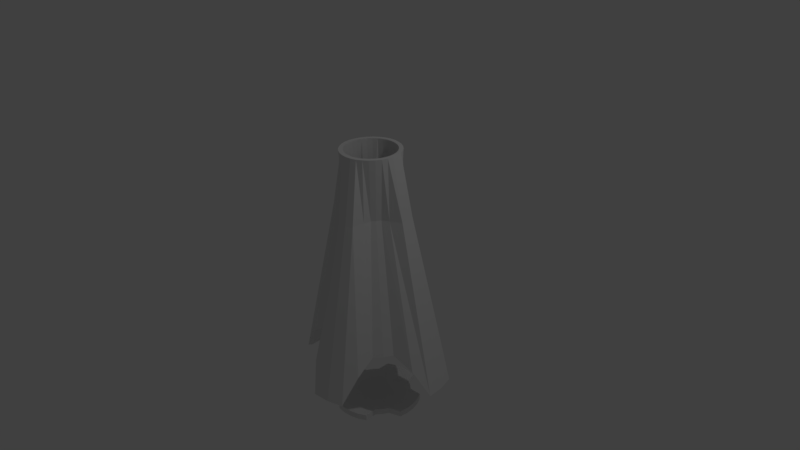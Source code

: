 # Source: tri-staff_end.blend  (saved by Blender 2.77.0; exported with 4.5.12 LTS)
import bpy
from mathutils import Matrix  # noqa: F401  (used for matrix-valued properties, if any)

bpy.ops.wm.read_factory_settings(use_empty=True)
scene = bpy.context.scene
scene.name = 'Scene'

# ---- collections
col_collection_1 = bpy.data.collections.new('Collection 1'); scene.collection.children.link(col_collection_1)

# ---- world
world_world = bpy.data.worlds.new('World'); scene.world = world_world
world_world.color = (0.05088, 0.05088, 0.05088)
world_world.use_sun_shadow = False
world_world.sun_shadow_jitter_overblur = 0.0
world_world.cycles.sampling_method = 'MANUAL'

# ---- cameras
cam_camera = bpy.data.cameras.new('Camera')
cam_camera.clip_end = 100.0
cam_camera.lens = 35.0
cam_camera.sensor_width = 32.0
cam_camera.sensor_height = 18.0
cam_camera.ortho_scale = 7.314
cam_camera.dof.focus_distance = 0.0
cam_camera.dof.aperture_fstop = 128.0

# ---- lights
light_lamp = bpy.data.lights.new('Lamp', 'POINT')
light_lamp.transmission_factor = 0.0
light_lamp.cutoff_distance = 30.0
light_lamp.energy = 100.0
light_lamp.shadow_buffer_clip_start = 1.001
light_lamp.shadow_soft_size = 0.1
light_lamp.shadow_maximum_resolution = 0.006
light_lamp.use_absolute_resolution = True

# ---- meshes
me_cylinder_002 = bpy.data.meshes.new('Cylinder.002')
me_cylinder_002.from_pydata([(7.25e-06, 0.6027, -0.462), (0.1176, 0.5911, -0.462), (0.1768, 0.4274, -0.462), (0.257, 0.3846, -0.462), (0.3272, 0.3269, -0.462), (0.5011, 0.3349, -0.462), (0.5568, 0.2307, -0.462), (0.5911, 0.1176, -0.462), (0.6027, 1.098e-05, -0.462), (0.5911, -0.1176, -0.462), (0.4277, -0.1782, -0.462), (0.3848, -0.2584, -0.462), (0.3272, -0.3286, -0.462), (0.3349, -0.5011, -0.462), (0.2307, -0.5568, -0.462), (0.1176, -0.5911, -0.462), (7.054e-06, -0.6027, -0.462), (-0.1176, -0.5911, -0.462), (-0.1779, -0.4291, -0.462), (-0.2581, -0.3863, -0.462), (-0.3283, -0.3286, -0.462), (-0.5011, -0.3348, -0.462), (-0.5568, -0.2306, -0.462), (-0.5911, -0.1176, -0.462), (-0.6027, 1.151e-05, -0.462), (-0.5911, 0.1176, -0.462), (-0.4288, 0.1765, -0.462), (-0.386, 0.2567, -0.462), (-0.3283, 0.3269, -0.462), (-0.3348, 0.5011, -0.462), (-0.2306, 0.5568, -0.462), (-0.1176, 0.5911, -0.462), (7.248e-06, 0.6027, -0.5041), (0.1176, 0.5911, -0.5041), (0.1768, 0.4274, -0.5041), (0.257, 0.3846, -0.5041), (0.3272, 0.3269, -0.5041), (0.5011, 0.3349, -0.5041), (0.5568, 0.2307, -0.5041), (0.5911, 0.1176, -0.5041), (0.6027, 1.098e-05, -0.5041), (0.5911, -0.1176, -0.5041), (0.4277, -0.1782, -0.5041), (0.3848, -0.2584, -0.5041), (0.3272, -0.3286, -0.5041), (0.3349, -0.5011, -0.5041), (0.2307, -0.5568, -0.5041), (0.1176, -0.5911, -0.5041), (7.051e-06, -0.6027, -0.5041), (-0.1176, -0.5911, -0.5041), (-0.1779, -0.4291, -0.5041), (-0.2581, -0.3863, -0.5041), (-0.3283, -0.3286, -0.5041), (-0.5011, -0.3348, -0.5041), (-0.5568, -0.2306, -0.5041), (-0.5911, -0.1176, -0.5041), (-0.6027, 1.151e-05, -0.5041), (-0.5911, 0.1176, -0.5041), (-0.4288, 0.1765, -0.5041), (-0.386, 0.2567, -0.5041), (-0.3283, 0.3269, -0.5041), (-0.3348, 0.5011, -0.5041), (-0.2306, 0.5568, -0.5041), (-0.1176, 0.5911, -0.5041)], [], [(31, 30, 29, 28, 27, 26, 25, 24, 23, 22, 21, 20, 19, 18, 17, 16, 15, 14, 13, 12, 11, 10, 9, 8, 7, 6, 5, 4, 3, 2, 1, 0), (63, 32, 33, 34, 35, 36, 37, 38, 39, 40, 41, 42, 43, 44, 45, 46, 47, 48, 49, 50, 51, 52, 53, 54, 55, 56, 57, 58, 59, 60, 61, 62), (29, 30, 62, 61), (2, 3, 35, 34), (15, 16, 48, 47), (28, 29, 61, 60), (0, 1, 33, 32), (14, 15, 47, 46), (27, 28, 60, 59), (1, 2, 34, 33), (13, 14, 46, 45), (26, 27, 59, 58), (31, 0, 32, 63), (12, 13, 45, 44), (25, 26, 58, 57), (11, 12, 44, 43), (24, 25, 57, 56), (10, 11, 43, 42), (23, 24, 56, 55), (9, 10, 42, 41), (22, 23, 55, 54), (8, 9, 41, 40), (21, 22, 54, 53), (7, 8, 40, 39), (20, 21, 53, 52), (6, 7, 39, 38), (19, 20, 52, 51), (5, 6, 38, 37), (18, 19, 51, 50), (4, 5, 37, 36), (17, 18, 50, 49), (30, 31, 63, 62), (3, 4, 36, 35), (16, 17, 49, 48)])
me_cylinder_002.use_remesh_preserve_volume = False
me_cylinder_002.use_remesh_preserve_attributes = False
me_cylinder_002.use_mirror_vertex_groups = False
me_cylinder_002.update()
me_cylinder = bpy.data.meshes.new('Cylinder')
me_cylinder.from_pydata([(0.01798, 1.058, -0.848), (5.137e-08, 0.4009, 0.7399), (0.1772, 0.891, -0.6608), (0.07768, 0.3905, 0.7399), (0.2638, 0.6374, -0.5734), (0.1524, 0.3679, 0.7399), (0.3833, 0.5736, -0.5734), (0.2212, 0.3311, 0.7399), (0.4879, 0.4877, -0.5734), (0.2816, 0.2816, 0.7399), (0.7554, 0.5047, -0.6608), (0.3311, 0.2212, 0.7399), (0.9706, 0.4215, -0.848), (0.3704, 0.1534, 0.7399), (1.036, 0.2061, -0.848), (0.3932, 0.07822, 0.7399), (1.058, -0.01798, -0.848), (0.4009, 2.206e-07, 0.7399), (0.891, -0.1772, -0.6608), (0.3905, -0.07768, 0.7399), (0.6377, -0.2653, -0.5734), (0.3679, -0.1524, 0.7399), (0.5739, -0.3847, -0.5734), (0.3311, -0.2212, 0.7399), (0.4879, -0.4894, -0.5734), (0.2816, -0.2816, 0.7399), (0.5047, -0.7554, -0.6608), (0.2212, -0.3311, 0.7399), (0.4215, -0.9706, -0.848), (0.1534, -0.3704, 0.7399), (0.2061, -1.036, -0.848), (0.07822, -0.3932, 0.7399), (-0.01798, -1.058, -0.848), (-7.927e-08, -0.4009, 0.7399), (-0.1772, -0.891, -0.6608), (-0.07768, -0.3905, 0.7399), (-0.265, -0.6392, -0.5734), (-0.1524, -0.3679, 0.7399), (-0.3844, -0.5754, -0.5734), (-0.2212, -0.3311, 0.7399), (-0.4891, -0.4894, -0.5734), (-0.2816, -0.2816, 0.7399), (-0.7554, -0.5047, -0.6608), (-0.3311, -0.2212, 0.7399), (-0.9706, -0.4215, -0.848), (-0.3704, -0.1534, 0.7399), (-1.036, -0.2061, -0.848), (-0.3932, -0.07822, 0.7399), (-1.058, 0.01798, -0.848), (-0.4009, 5.775e-07, 0.7399), (-0.891, 0.1772, -0.6608), (-0.3905, 0.07768, 0.7399), (-0.6389, 0.2635, -0.5734), (-0.3679, 0.1524, 0.7399), (-0.5751, 0.383, -0.5734), (-0.3311, 0.2212, 0.7399), (-0.4891, 0.4877, -0.5734), (-0.2816, 0.2816, 0.7399), (-0.5047, 0.7554, -0.6608), (-0.2212, 0.3311, 0.7399), (-0.4215, 0.9706, -0.848), (-0.1534, 0.3704, 0.7399), (-0.2061, 1.036, -0.848), (-0.07822, 0.3932, 0.7399), (-1.229e-06, 0.6818, -0.7071), (0.133, 0.6687, -0.6588), (0.06685, 0.3361, 0.7399), (6.032e-08, 0.3427, 0.7399), (0.1978, 0.4781, -0.5708), (0.1311, 0.3166, 0.7399), (0.2875, 0.4302, -0.5708), (0.1904, 0.2849, 0.7399), (0.366, 0.3657, -0.5708), (0.2423, 0.2423, 0.7399), (0.5669, 0.3788, -0.6588), (0.2849, 0.1904, 0.7399), (0.6299, 0.2609, -0.7071), (0.3166, 0.1311, 0.7399), (0.6687, 0.133, -0.7071), (0.3361, 0.06685, 0.7399), (0.6818, -1.717e-06, -0.7071), (0.3427, 2.356e-07, 0.7399), (0.6687, -0.133, -0.6588), (0.3361, -0.06685, 0.7399), (0.4784, -0.1993, -0.5708), (0.3166, -0.1311, 0.7399), (0.4305, -0.289, -0.5708), (0.2849, -0.1904, 0.7399), (0.366, -0.3675, -0.5708), (0.2423, -0.2423, 0.7399), (0.3788, -0.5669, -0.6588), (0.1904, -0.2849, 0.7399), (0.2609, -0.6299, -0.7071), (0.1311, -0.3166, 0.7399), (0.133, -0.6687, -0.7071), (0.06685, -0.3361, 0.7399), (-1.451e-06, -0.6818, -0.7071), (-5.133e-08, -0.3427, 0.7399), (-0.133, -0.6687, -0.6588), (-0.06685, -0.3361, 0.7399), (-0.199, -0.4799, -0.5708), (-0.1311, -0.3166, 0.7399), (-0.2887, -0.432, -0.5708), (-0.1904, -0.2849, 0.7399), (-0.3672, -0.3675, -0.5708), (-0.2423, -0.2423, 0.7399), (-0.5669, -0.3788, -0.6588), (-0.2849, -0.1904, 0.7399), (-0.6299, -0.2609, -0.7071), (-0.3166, -0.1311, 0.7399), (-0.6687, -0.133, -0.7071), (-0.3361, -0.06685, 0.7399), (-0.6818, -1.11e-06, -0.7071), (-0.3427, 5.406e-07, 0.7399), (-0.6687, 0.133, -0.6588), (-0.3361, 0.06685, 0.7399), (-0.4796, 0.1975, -0.5708), (-0.3166, 0.1311, 0.7399), (-0.4317, 0.2872, -0.5708), (-0.2849, 0.1904, 0.7399), (-0.3672, 0.3657, -0.5708), (-0.2423, 0.2423, 0.7399), (-0.3788, 0.5669, -0.6588), (-0.1904, 0.2849, 0.7399), (-0.2609, 0.6299, -0.7071), (-0.1311, 0.3166, 0.7399), (-0.133, 0.6687, -0.7071), (-0.06685, 0.3361, 0.7399), (-0.0687, 0.3456, 0.3225), (-0.1348, 0.3256, 0.3225), (-0.1957, 0.293, 0.3225), (-0.2051, 0.204, 0.3225), (-0.2411, 0.1601, 0.3225), (-0.2679, 0.1101, 0.3225), (-0.3455, 0.06879, 0.3225), (-0.3523, 5.148e-05, 0.3225), (-0.3455, -0.06868, 0.3225), (-0.3255, -0.1348, 0.3225), (-0.2929, -0.1957, 0.3225), (-0.2051, -0.2054, 0.3225), (-0.1613, -0.2414, 0.3225), (-0.1112, -0.2681, 0.3225), (-0.0687, -0.3455, 0.3225), (3.399e-05, -0.3523, 0.3225), (0.06877, -0.3455, 0.3225), (0.1349, -0.3255, 0.3225), (0.1958, -0.2929, 0.3225), (0.2042, -0.2054, 0.3225), (0.2402, -0.1615, 0.3225), (0.267, -0.1115, 0.3225), (0.3456, -0.06869, 0.3225), (0.3524, 5.117e-05, 0.3225), (0.3456, 0.06879, 0.3225), (0.3255, 0.1349, 0.3225), (0.293, 0.1958, 0.3225), (0.2042, 0.204, 0.3225), (0.1603, 0.24, 0.3225), (0.1103, 0.2667, 0.3225), (0.06877, 0.3456, 0.3225), (3.41e-05, 0.3524, 0.3225), (3.513e-05, 0.5469, 0.3225), (0.08036, 0.4039, 0.3225), (0.1348, 0.3253, 0.3225), (0.1956, 0.2928, 0.3225), (0.249, 0.249, 0.3225), (0.3424, 0.2288, 0.3225), (0.5052, 0.2093, 0.3225), (0.5363, 0.1067, 0.3225), (0.5468, 5.271e-05, 0.3225), (0.4038, -0.08027, 0.3225), (0.312, -0.1301, 0.3225), (0.2808, -0.1886, 0.3225), (0.2387, -0.2399, 0.3225), (0.2288, -0.3423, 0.3225), (0.2093, -0.5051, 0.3225), (0.1067, -0.5362, 0.3225), (3.495e-05, -0.5468, 0.3225), (-0.08029, -0.4037, 0.3225), (-0.1299, -0.3132, 0.3225), (-0.1884, -0.2819, 0.3225), (-0.2396, -0.2399, 0.3225), (-0.3423, -0.2287, 0.3225), (-0.5052, -0.2092, 0.3225), (-0.5363, -0.1066, 0.3225), (-0.5468, 5.32e-05, 0.3225), (-0.4038, 0.08037, 0.3225), (-0.313, 0.1287, 0.3225), (-0.2817, 0.1872, 0.3225), (-0.2396, 0.2385, 0.3225), (-0.2287, 0.3424, 0.3225), (-0.2092, 0.5052, 0.3225), (-0.1066, 0.5364, 0.3225), (-0.01316, 1.012, -0.848), (0.9398, 0.375, -0.848), (0.9936, 0.1976, -0.848), (1.012, 0.01316, -0.848), (0.375, -0.9398, -0.848), (0.1976, -0.9936, -0.848), (0.01316, -1.012, -0.848), (-0.9398, -0.375, -0.848), (-0.9936, -0.1976, -0.848), (-1.012, -0.01315, -0.848), (-0.375, 0.9398, -0.848), (-0.1976, 0.9936, -0.848), (-0.02856, 0.7081, -0.7225), (0.6652, 0.2446, -0.7225), (0.6973, 0.1387, -0.7225), (0.7081, 0.02856, -0.7225), (0.2446, -0.6652, -0.7225), (0.1387, -0.6973, -0.7225), (0.02856, -0.7081, -0.7225), (-0.6652, -0.2446, -0.7225), (-0.6973, -0.1387, -0.7225), (-0.7081, -0.02856, -0.7225), (-0.2446, 0.6652, -0.7225), (-0.1387, 0.6973, -0.7225)], [], [(160, 1, 3, 161), (161, 3, 5, 162), (162, 5, 7, 163), (163, 7, 9, 164), (164, 9, 11, 165), (165, 11, 13, 166), (166, 13, 15, 167), (167, 15, 17, 168), (168, 17, 19, 169), (169, 19, 21, 170), (170, 21, 23, 171), (171, 23, 25, 172), (172, 25, 27, 173), (173, 27, 29, 174), (174, 29, 31, 175), (175, 31, 33, 176), (176, 33, 35, 177), (177, 35, 37, 178), (178, 37, 39, 179), (179, 39, 41, 180), (180, 41, 43, 181), (181, 43, 45, 182), (182, 45, 47, 183), (183, 47, 49, 184), (184, 49, 51, 185), (185, 51, 53, 186), (186, 53, 55, 187), (187, 55, 57, 188), (188, 57, 59, 189), (158, 157, 69, 66), (189, 59, 61, 190), (190, 61, 63, 191), (159, 158, 66, 67), (157, 156, 71, 69), (156, 155, 73, 71), (155, 154, 75, 73), (154, 153, 77, 75), (153, 152, 79, 77), (152, 151, 81, 79), (151, 150, 83, 81), (150, 149, 85, 83), (149, 148, 87, 85), (148, 147, 89, 87), (147, 146, 91, 89), (146, 145, 93, 91), (145, 144, 95, 93), (144, 143, 97, 95), (143, 142, 99, 97), (142, 141, 101, 99), (141, 140, 103, 101), (140, 139, 105, 103), (139, 138, 107, 105), (138, 137, 109, 107), (137, 136, 111, 109), (136, 135, 113, 111), (135, 134, 115, 113), (134, 133, 117, 115), (133, 132, 119, 117), (132, 131, 121, 119), (131, 130, 123, 121), (130, 129, 125, 123), (129, 128, 127, 125), (128, 159, 67, 127), (31, 95, 97, 33), (49, 113, 115, 51), (30, 32, 198, 197), (34, 98, 96, 32), (15, 79, 81, 17), (52, 116, 114, 50), (33, 97, 99, 35), (51, 115, 117, 53), (18, 82, 80, 16), (36, 100, 98, 34), (17, 81, 83, 19), (2, 65, 64, 0), (54, 118, 116, 52), (35, 99, 101, 37), (1, 67, 66, 3), (53, 117, 119, 55), (20, 84, 82, 18), (38, 102, 100, 36), (19, 83, 85, 21), (56, 120, 118, 54), (37, 101, 103, 39), (4, 68, 65, 2), (55, 119, 121, 57), (22, 86, 84, 20), (3, 66, 69, 5), (40, 104, 102, 38), (21, 85, 87, 23), (58, 122, 120, 56), (39, 103, 105, 41), (6, 70, 68, 4), (57, 121, 123, 59), (24, 88, 86, 22), (5, 69, 71, 7), (42, 106, 104, 40), (23, 87, 89, 25), (60, 124, 122, 58), (41, 105, 107, 43), (8, 72, 70, 6), (59, 123, 125, 61), (26, 90, 88, 24), (7, 71, 73, 9), (44, 108, 106, 42), (25, 89, 91, 27), (96, 94, 209, 210), (43, 107, 109, 45), (10, 74, 72, 8), (61, 125, 127, 63), (28, 92, 90, 26), (9, 73, 75, 11), (44, 46, 200, 199), (27, 91, 93, 29), (76, 12, 193, 205), (45, 109, 111, 47), (12, 76, 74, 10), (63, 127, 67, 1), (110, 108, 211, 212), (11, 75, 77, 13), (14, 16, 195, 194), (29, 93, 95, 31), (47, 111, 113, 49), (80, 78, 206, 207), (28, 30, 197, 196), (13, 77, 79, 15), (50, 114, 112, 48), (62, 191, 160, 0), (126, 64, 159, 128), (65, 68, 157, 158), (64, 65, 158, 159), (68, 70, 156, 157), (70, 72, 155, 156), (72, 74, 154, 155), (74, 76, 153, 154), (76, 78, 152, 153), (78, 80, 151, 152), (80, 82, 150, 151), (82, 84, 149, 150), (84, 86, 148, 149), (86, 88, 147, 148), (88, 90, 146, 147), (90, 92, 145, 146), (92, 94, 144, 145), (94, 96, 143, 144), (96, 98, 142, 143), (98, 100, 141, 142), (100, 102, 140, 141), (102, 104, 139, 140), (104, 106, 138, 139), (106, 108, 137, 138), (108, 110, 136, 137), (110, 112, 135, 136), (112, 114, 134, 135), (114, 116, 133, 134), (116, 118, 132, 133), (118, 120, 131, 132), (120, 122, 130, 131), (122, 124, 129, 130), (191, 63, 1, 160), (60, 190, 191, 62), (58, 189, 190, 60), (56, 188, 189, 58), (54, 187, 188, 56), (52, 186, 187, 54), (50, 185, 186, 52), (48, 184, 185, 50), (46, 183, 184, 48), (44, 182, 183, 46), (42, 181, 182, 44), (40, 180, 181, 42), (38, 179, 180, 40), (36, 178, 179, 38), (34, 177, 178, 36), (32, 176, 177, 34), (30, 175, 176, 32), (28, 174, 175, 30), (26, 173, 174, 28), (24, 172, 173, 26), (22, 171, 172, 24), (20, 170, 171, 22), (18, 169, 170, 20), (16, 168, 169, 18), (14, 167, 168, 16), (12, 166, 167, 14), (10, 165, 166, 12), (8, 164, 165, 10), (6, 163, 164, 8), (4, 162, 163, 6), (2, 161, 162, 4), (0, 160, 161, 2), (0, 64, 204, 192), (126, 124, 214, 215), (60, 62, 203, 202), (92, 28, 196, 208), (112, 110, 212, 213), (48, 112, 213, 201), (46, 48, 201, 200), (78, 76, 205, 206), (108, 44, 199, 211), (12, 14, 194, 193), (16, 80, 207, 195), (64, 126, 215, 204), (62, 0, 192, 203), (124, 60, 202, 214), (32, 96, 210, 198), (94, 92, 208, 209), (198, 210, 209, 208, 196, 197), (195, 207, 206, 205, 193, 194), (200, 201, 213, 212, 211, 199), (203, 192, 204, 215, 214, 202), (124, 126, 128, 129)])
me_cylinder.use_remesh_preserve_volume = False
me_cylinder.use_remesh_preserve_attributes = False
me_cylinder.use_mirror_vertex_groups = False
me_cylinder.update()

# ---- objects
ob_cylinder_001 = bpy.data.objects.new('Cylinder.001', me_cylinder_002)
ob_cylinder = bpy.data.objects.new('Cylinder', me_cylinder)
ob_lamp = bpy.data.objects.new('Lamp', light_lamp)
ob_camera = bpy.data.objects.new('Camera', cam_camera)

# ---- transforms, parenting, visibility, modifiers, constraints
ob_cylinder_001.location = (0.0, 0.0, -1.217)
ob_cylinder_001.scale = (1.0, 1.0, 1.969)
ob_cylinder_001.lineart.crease_threshold = 0.0
ob_cylinder.location = (0.0, 0.0, 0.0)
ob_cylinder.scale = (1.0, 1.0, 1.969)
ob_cylinder.lineart.crease_threshold = 0.0
ob_lamp.location = (4.076, 1.005, 5.904)
ob_lamp.rotation_euler = (0.6503, 0.05522, 1.866)
ob_lamp.lock_rotations_4d = False
ob_lamp.empty_display_type = 'ARROWS'
ob_lamp.color = (0.0, 0.0, 0.0, 0.0)
ob_lamp.lineart.crease_threshold = 0.0
ob_camera.location = (7.481, -6.508, 5.344)
ob_camera.rotation_euler = (1.109, 0.01082, 0.8149)
ob_camera.lock_rotations_4d = False
ob_camera.empty_display_type = 'ARROWS'
ob_camera.color = (0.0, 0.0, 0.0, 0.0)
ob_camera.display_type = 'WIRE'
ob_camera.lineart.crease_threshold = 0.0

# ---- collection membership
col_collection_1.objects.link(ob_cylinder_001)
col_collection_1.objects.link(ob_cylinder)
col_collection_1.objects.link(ob_lamp)
col_collection_1.objects.link(ob_camera)

# ---- scene / render settings (as saved in the file)
scene.camera = ob_camera
scene.frame_start = 1; scene.frame_end = 250; scene.frame_set(1)
scene.render.engine = 'BLENDER_EEVEE_NEXT'
scene.render.resolution_percentage = 50
scene.render.dither_intensity = 0.0
scene.cycles.use_denoising = False
scene.cycles.samples = 128
scene.cycles.sampling_pattern = 'TABULATED_SOBOL'
scene.cycles.light_sampling_threshold = 0.0
scene.cycles.use_adaptive_sampling = False
scene.cycles.use_light_tree = False
scene.cycles.blur_glossy = 0.0
scene.cycles.sample_clamp_indirect = 0.0
scene.view_settings.view_transform = 'Standard'
bpy.context.view_layer.update()

